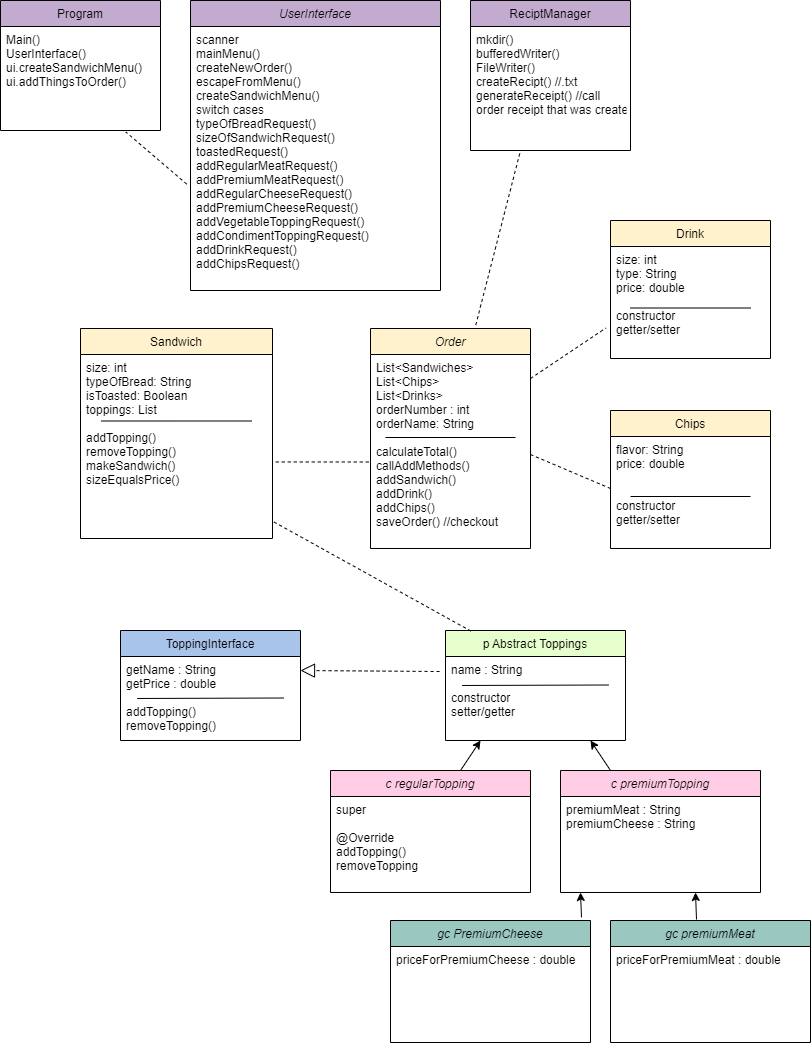

The diagram above was exported from draw.io. Its source (the exported page's mxGraphModel, read from the mxfile embedded in the PNG):
<mxGraphModel dx="2658" dy="772" grid="1" gridSize="10" guides="1" tooltips="1" connect="1" arrows="1" fold="1" page="1" pageScale="1" pageWidth="850" pageHeight="1100" math="0" shadow="0">
  <root>
    <mxCell id="0" />
    <mxCell id="1" parent="0" />
    <mxCell id="3HTARXEKmKaoXXSN3gKi-1" value="c premiumTopping" style="swimlane;fontStyle=2;align=center;verticalAlign=top;childLayout=stackLayout;horizontal=1;startSize=26;horizontalStack=0;resizeParent=1;resizeLast=0;collapsible=1;marginBottom=0;rounded=0;shadow=0;strokeWidth=1;fillColor=#FFCCE6;" vertex="1" parent="1">
      <mxGeometry x="-260" y="800" width="200" height="122" as="geometry">
        <mxRectangle x="230" y="140" width="160" height="26" as="alternateBounds" />
      </mxGeometry>
    </mxCell>
    <mxCell id="3HTARXEKmKaoXXSN3gKi-3" value="premiumMeat : String&#10;premiumCheese : String&#10;" style="text;align=left;verticalAlign=top;spacingLeft=4;spacingRight=4;overflow=hidden;rotatable=0;points=[[0,0.5],[1,0.5]];portConstraint=eastwest;" vertex="1" parent="3HTARXEKmKaoXXSN3gKi-1">
      <mxGeometry y="26" width="200" height="94" as="geometry" />
    </mxCell>
    <mxCell id="3HTARXEKmKaoXXSN3gKi-4" value="p Abstract Toppings" style="swimlane;fontStyle=0;align=center;verticalAlign=top;childLayout=stackLayout;horizontal=1;startSize=26;horizontalStack=0;resizeParent=1;resizeLast=0;collapsible=1;marginBottom=0;rounded=0;shadow=0;strokeWidth=1;fillColor=#E6FFCC;" vertex="1" parent="1">
      <mxGeometry x="-375" y="660" width="180" height="110" as="geometry">
        <mxRectangle x="340" y="380" width="170" height="26" as="alternateBounds" />
      </mxGeometry>
    </mxCell>
    <mxCell id="3HTARXEKmKaoXXSN3gKi-5" value="" style="endArrow=none;html=1;rounded=0;exitX=1.04;exitY=0.995;exitDx=0;exitDy=0;exitPerimeter=0;" edge="1" parent="3HTARXEKmKaoXXSN3gKi-4">
      <mxGeometry width="50" height="50" relative="1" as="geometry">
        <mxPoint x="16.600000000000023" y="54.98000000000002" as="sourcePoint" />
        <mxPoint x="163.39999999999998" y="54.5" as="targetPoint" />
      </mxGeometry>
    </mxCell>
    <mxCell id="3HTARXEKmKaoXXSN3gKi-57" value="" style="endArrow=block;dashed=1;endFill=0;endSize=12;html=1;rounded=0;exitX=-0.033;exitY=0.203;exitDx=0;exitDy=0;exitPerimeter=0;" edge="1" parent="3HTARXEKmKaoXXSN3gKi-4" source="3HTARXEKmKaoXXSN3gKi-6">
      <mxGeometry width="160" relative="1" as="geometry">
        <mxPoint x="65" y="40" as="sourcePoint" />
        <mxPoint x="-145" y="40" as="targetPoint" />
      </mxGeometry>
    </mxCell>
    <mxCell id="3HTARXEKmKaoXXSN3gKi-6" value="name : String&#10;&#10;constructor&#10;setter/getter" style="text;align=left;verticalAlign=top;spacingLeft=4;spacingRight=4;overflow=hidden;rotatable=0;points=[[0,0.5],[1,0.5]];portConstraint=eastwest;" vertex="1" parent="3HTARXEKmKaoXXSN3gKi-4">
      <mxGeometry y="26" width="180" height="74" as="geometry" />
    </mxCell>
    <mxCell id="3HTARXEKmKaoXXSN3gKi-51" value="" style="endArrow=classic;html=1;rounded=0;" edge="1" parent="3HTARXEKmKaoXXSN3gKi-4">
      <mxGeometry width="50" height="50" relative="1" as="geometry">
        <mxPoint x="15" y="140" as="sourcePoint" />
        <mxPoint x="35" y="110" as="targetPoint" />
      </mxGeometry>
    </mxCell>
    <mxCell id="3HTARXEKmKaoXXSN3gKi-7" value="c regularTopping" style="swimlane;fontStyle=2;align=center;verticalAlign=top;childLayout=stackLayout;horizontal=1;startSize=26;horizontalStack=0;resizeParent=1;resizeLast=0;collapsible=1;marginBottom=0;rounded=0;shadow=0;strokeWidth=1;fillColor=#FFCCE6;" vertex="1" parent="1">
      <mxGeometry x="-490" y="800" width="200" height="122" as="geometry">
        <mxRectangle x="230" y="140" width="160" height="26" as="alternateBounds" />
      </mxGeometry>
    </mxCell>
    <mxCell id="3HTARXEKmKaoXXSN3gKi-8" value="super&#10;&#10;@Override&#10;addTopping()&#10;removeTopping" style="text;align=left;verticalAlign=top;spacingLeft=4;spacingRight=4;overflow=hidden;rotatable=0;points=[[0,0.5],[1,0.5]];portConstraint=eastwest;" vertex="1" parent="3HTARXEKmKaoXXSN3gKi-7">
      <mxGeometry y="26" width="200" height="94" as="geometry" />
    </mxCell>
    <mxCell id="3HTARXEKmKaoXXSN3gKi-10" value="ToppingInterface" style="swimlane;fontStyle=0;align=center;verticalAlign=top;childLayout=stackLayout;horizontal=1;startSize=26;horizontalStack=0;resizeParent=1;resizeLast=0;collapsible=1;marginBottom=0;rounded=0;shadow=0;strokeWidth=1;fillColor=#A9C4EB;" vertex="1" parent="1">
      <mxGeometry x="-700" y="660" width="180" height="110" as="geometry">
        <mxRectangle x="340" y="380" width="170" height="26" as="alternateBounds" />
      </mxGeometry>
    </mxCell>
    <mxCell id="3HTARXEKmKaoXXSN3gKi-12" value="getName : String&#10;getPrice : double&#10;&#10;addTopping()&#10;removeTopping()&#10;" style="text;align=left;verticalAlign=top;spacingLeft=4;spacingRight=4;overflow=hidden;rotatable=0;points=[[0,0.5],[1,0.5]];portConstraint=eastwest;" vertex="1" parent="3HTARXEKmKaoXXSN3gKi-10">
      <mxGeometry y="26" width="180" height="84" as="geometry" />
    </mxCell>
    <mxCell id="3HTARXEKmKaoXXSN3gKi-11" value="" style="endArrow=none;html=1;rounded=0;exitX=1.04;exitY=0.995;exitDx=0;exitDy=0;exitPerimeter=0;" edge="1" parent="3HTARXEKmKaoXXSN3gKi-10">
      <mxGeometry width="50" height="50" relative="1" as="geometry">
        <mxPoint x="16.600000000000023" y="67.98000000000002" as="sourcePoint" />
        <mxPoint x="163.39999999999998" y="67.5" as="targetPoint" />
      </mxGeometry>
    </mxCell>
    <mxCell id="3HTARXEKmKaoXXSN3gKi-16" value="Program" style="swimlane;fontStyle=0;align=center;verticalAlign=top;childLayout=stackLayout;horizontal=1;startSize=26;horizontalStack=0;resizeParent=1;resizeLast=0;collapsible=1;marginBottom=0;rounded=0;shadow=0;strokeWidth=1;fillColor=#C3ABD0;" vertex="1" parent="1">
      <mxGeometry x="-820" y="30" width="160" height="130" as="geometry">
        <mxRectangle x="340" y="380" width="170" height="26" as="alternateBounds" />
      </mxGeometry>
    </mxCell>
    <mxCell id="3HTARXEKmKaoXXSN3gKi-17" value="Main()&#10;UserInterface()&#10;ui.createSandwichMenu()&#10;ui.addThingsToOrder()" style="text;align=left;verticalAlign=top;spacingLeft=4;spacingRight=4;overflow=hidden;rotatable=0;points=[[0,0.5],[1,0.5]];portConstraint=eastwest;" vertex="1" parent="3HTARXEKmKaoXXSN3gKi-16">
      <mxGeometry y="26" width="160" height="104" as="geometry" />
    </mxCell>
    <mxCell id="3HTARXEKmKaoXXSN3gKi-18" value="UserInterface" style="swimlane;fontStyle=2;align=center;verticalAlign=top;childLayout=stackLayout;horizontal=1;startSize=26;horizontalStack=0;resizeParent=1;resizeLast=0;collapsible=1;marginBottom=0;rounded=0;shadow=0;strokeWidth=1;fillColor=#C3ABD0;" vertex="1" parent="1">
      <mxGeometry x="-630" y="30" width="250" height="290" as="geometry">
        <mxRectangle x="230" y="140" width="160" height="26" as="alternateBounds" />
      </mxGeometry>
    </mxCell>
    <mxCell id="3HTARXEKmKaoXXSN3gKi-20" value="scanner&#10;mainMenu()&#10;createNewOrder()&#10;escapeFromMenu()&#10;createSandwichMenu()&#10;switch cases&#10;typeOfBreadRequest()&#10;sizeOfSandwichRequest()&#10;toastedRequest()&#10;addRegularMeatRequest()&#10;addPremiumMeatRequest()&#10;addRegularCheeseRequest()&#10;addPremiumCheeseRequest()&#10;addVegetableToppingRequest()&#10;addCondimentToppingRequest()&#10;addDrinkRequest()&#10;addChipsRequest()" style="text;align=left;verticalAlign=top;spacingLeft=4;spacingRight=4;overflow=hidden;rotatable=0;points=[[0,0.5],[1,0.5]];portConstraint=eastwest;" vertex="1" parent="3HTARXEKmKaoXXSN3gKi-18">
      <mxGeometry y="26" width="250" height="264" as="geometry" />
    </mxCell>
    <mxCell id="3HTARXEKmKaoXXSN3gKi-21" value="ReciptManager" style="swimlane;fontStyle=0;align=center;verticalAlign=top;childLayout=stackLayout;horizontal=1;startSize=26;horizontalStack=0;resizeParent=1;resizeLast=0;collapsible=1;marginBottom=0;rounded=0;shadow=0;strokeWidth=1;fillColor=#C3ABD0;" vertex="1" parent="1">
      <mxGeometry x="-350" y="30" width="160" height="150" as="geometry">
        <mxRectangle x="130" y="380" width="160" height="26" as="alternateBounds" />
      </mxGeometry>
    </mxCell>
    <mxCell id="3HTARXEKmKaoXXSN3gKi-22" value=" mkdir()&#10;bufferedWriter()&#10;FileWriter()&#10;createRecipt() //.txt&#10;generateReceipt() //call &#10;order receipt that was created&#10;&#10;" style="text;align=left;verticalAlign=top;spacingLeft=4;spacingRight=4;overflow=hidden;rotatable=0;points=[[0,0.5],[1,0.5]];portConstraint=eastwest;" vertex="1" parent="3HTARXEKmKaoXXSN3gKi-21">
      <mxGeometry y="26" width="160" height="104" as="geometry" />
    </mxCell>
    <mxCell id="3HTARXEKmKaoXXSN3gKi-23" value="Order" style="swimlane;fontStyle=2;align=center;verticalAlign=top;childLayout=stackLayout;horizontal=1;startSize=26;horizontalStack=0;resizeParent=1;resizeLast=0;collapsible=1;marginBottom=0;rounded=0;shadow=0;strokeWidth=1;fillColor=#FFF2CC;" vertex="1" parent="1">
      <mxGeometry x="-450" y="358" width="160" height="220" as="geometry">
        <mxRectangle x="230" y="140" width="160" height="26" as="alternateBounds" />
      </mxGeometry>
    </mxCell>
    <mxCell id="3HTARXEKmKaoXXSN3gKi-24" value="" style="endArrow=none;html=1;rounded=0;" edge="1" parent="3HTARXEKmKaoXXSN3gKi-23">
      <mxGeometry width="50" height="50" relative="1" as="geometry">
        <mxPoint x="15" y="109" as="sourcePoint" />
        <mxPoint x="145" y="109" as="targetPoint" />
      </mxGeometry>
    </mxCell>
    <mxCell id="3HTARXEKmKaoXXSN3gKi-25" value="List&lt;Sandwiches&gt;&#10;List&lt;Chips&gt;&#10;List&lt;Drinks&gt;&#10;orderNumber : int&#10;orderName: String&#10;&#10;calculateTotal()&#10;callAddMethods()&#10;addSandwich()&#10;addDrink()&#10;addChips()&#10;saveOrder() //checkout" style="text;align=left;verticalAlign=top;spacingLeft=4;spacingRight=4;overflow=hidden;rotatable=0;points=[[0,0.5],[1,0.5]];portConstraint=eastwest;" vertex="1" parent="3HTARXEKmKaoXXSN3gKi-23">
      <mxGeometry y="26" width="160" height="194" as="geometry" />
    </mxCell>
    <mxCell id="3HTARXEKmKaoXXSN3gKi-26" value="Drink" style="swimlane;fontStyle=0;align=center;verticalAlign=top;childLayout=stackLayout;horizontal=1;startSize=26;horizontalStack=0;resizeParent=1;resizeLast=0;collapsible=1;marginBottom=0;rounded=0;shadow=0;strokeWidth=1;fillColor=#FFF2CC;" vertex="1" parent="1">
      <mxGeometry x="-210" y="250" width="160" height="138" as="geometry">
        <mxRectangle x="340" y="380" width="170" height="26" as="alternateBounds" />
      </mxGeometry>
    </mxCell>
    <mxCell id="3HTARXEKmKaoXXSN3gKi-27" value="size: int&#10;type: String&#10;price: double&#10;&#10;constructor&#10;getter/setter" style="text;align=left;verticalAlign=top;spacingLeft=4;spacingRight=4;overflow=hidden;rotatable=0;points=[[0,0.5],[1,0.5]];portConstraint=eastwest;" vertex="1" parent="3HTARXEKmKaoXXSN3gKi-26">
      <mxGeometry y="26" width="160" height="104" as="geometry" />
    </mxCell>
    <mxCell id="3HTARXEKmKaoXXSN3gKi-28" value="" style="endArrow=none;html=1;rounded=0;" edge="1" parent="3HTARXEKmKaoXXSN3gKi-26">
      <mxGeometry width="50" height="50" relative="1" as="geometry">
        <mxPoint x="20" y="87.5" as="sourcePoint" />
        <mxPoint x="140" y="87.5" as="targetPoint" />
      </mxGeometry>
    </mxCell>
    <mxCell id="3HTARXEKmKaoXXSN3gKi-29" value="Sandwich" style="swimlane;fontStyle=0;align=center;verticalAlign=top;childLayout=stackLayout;horizontal=1;startSize=26;horizontalStack=0;resizeParent=1;resizeLast=0;collapsible=1;marginBottom=0;rounded=0;shadow=0;strokeWidth=1;fillColor=#FFF2CC;" vertex="1" parent="1">
      <mxGeometry x="-740" y="358" width="192" height="210" as="geometry">
        <mxRectangle x="550" y="140" width="160" height="26" as="alternateBounds" />
      </mxGeometry>
    </mxCell>
    <mxCell id="3HTARXEKmKaoXXSN3gKi-30" value="" style="endArrow=none;html=1;rounded=0;" edge="1" parent="3HTARXEKmKaoXXSN3gKi-29">
      <mxGeometry width="50" height="50" relative="1" as="geometry">
        <mxPoint x="21" y="92.5" as="sourcePoint" />
        <mxPoint x="171" y="92.5" as="targetPoint" />
      </mxGeometry>
    </mxCell>
    <mxCell id="3HTARXEKmKaoXXSN3gKi-31" value="size: int&#10;typeOfBread: String&#10;isToasted: Boolean&#10;toppings: List&#10;&#10;addTopping()&#10;removeTopping()&#10;makeSandwich()&#10;sizeEqualsPrice()&#10;" style="text;align=left;verticalAlign=top;spacingLeft=4;spacingRight=4;overflow=hidden;rotatable=0;points=[[0,0.5],[1,0.5]];portConstraint=eastwest;" vertex="1" parent="3HTARXEKmKaoXXSN3gKi-29">
      <mxGeometry y="26" width="192" height="184" as="geometry" />
    </mxCell>
    <mxCell id="3HTARXEKmKaoXXSN3gKi-32" value="Chips" style="swimlane;fontStyle=0;align=center;verticalAlign=top;childLayout=stackLayout;horizontal=1;startSize=26;horizontalStack=0;resizeParent=1;resizeLast=0;collapsible=1;marginBottom=0;rounded=0;shadow=0;strokeWidth=1;fillColor=#FFF2CC;" vertex="1" parent="1">
      <mxGeometry x="-210" y="440" width="160" height="138" as="geometry">
        <mxRectangle x="340" y="380" width="170" height="26" as="alternateBounds" />
      </mxGeometry>
    </mxCell>
    <mxCell id="3HTARXEKmKaoXXSN3gKi-34" value="" style="endArrow=none;html=1;rounded=0;" edge="1" parent="3HTARXEKmKaoXXSN3gKi-32">
      <mxGeometry width="50" height="50" relative="1" as="geometry">
        <mxPoint x="20" y="86" as="sourcePoint" />
        <mxPoint x="140" y="86" as="targetPoint" />
      </mxGeometry>
    </mxCell>
    <mxCell id="3HTARXEKmKaoXXSN3gKi-33" value="flavor: String&#10;price: double&#10;&#10;&#10;constructor&#10;getter/setter&#10;" style="text;align=left;verticalAlign=top;spacingLeft=4;spacingRight=4;overflow=hidden;rotatable=0;points=[[0,0.5],[1,0.5]];portConstraint=eastwest;" vertex="1" parent="3HTARXEKmKaoXXSN3gKi-32">
      <mxGeometry y="26" width="160" height="104" as="geometry" />
    </mxCell>
    <mxCell id="3HTARXEKmKaoXXSN3gKi-36" value="" style="endArrow=none;dashed=1;html=1;rounded=0;entryX=0;entryY=0.5;entryDx=0;entryDy=0;" edge="1" parent="3HTARXEKmKaoXXSN3gKi-32" target="3HTARXEKmKaoXXSN3gKi-33">
      <mxGeometry width="50" height="50" relative="1" as="geometry">
        <mxPoint x="-80" y="44" as="sourcePoint" />
        <mxPoint x="60" y="94" as="targetPoint" />
      </mxGeometry>
    </mxCell>
    <mxCell id="3HTARXEKmKaoXXSN3gKi-35" value="" style="endArrow=none;dashed=1;html=1;rounded=0;entryX=-0.029;entryY=0.784;entryDx=0;entryDy=0;entryPerimeter=0;" edge="1" parent="1" target="3HTARXEKmKaoXXSN3gKi-27">
      <mxGeometry width="50" height="50" relative="1" as="geometry">
        <mxPoint x="-290" y="408" as="sourcePoint" />
        <mxPoint x="-240" y="358" as="targetPoint" />
      </mxGeometry>
    </mxCell>
    <mxCell id="3HTARXEKmKaoXXSN3gKi-37" value="" style="endArrow=none;dashed=1;html=1;rounded=0;entryX=-0.01;entryY=0.554;entryDx=0;entryDy=0;entryPerimeter=0;exitX=1.017;exitY=0.584;exitDx=0;exitDy=0;exitPerimeter=0;" edge="1" parent="1" source="3HTARXEKmKaoXXSN3gKi-31" target="3HTARXEKmKaoXXSN3gKi-25">
      <mxGeometry width="50" height="50" relative="1" as="geometry">
        <mxPoint x="-548" y="488" as="sourcePoint" />
        <mxPoint x="-498" y="438" as="targetPoint" />
      </mxGeometry>
    </mxCell>
    <mxCell id="3HTARXEKmKaoXXSN3gKi-38" value="" style="endArrow=none;dashed=1;html=1;rounded=0;entryX=1.007;entryY=0.91;entryDx=0;entryDy=0;entryPerimeter=0;exitX=0.141;exitY=0.005;exitDx=0;exitDy=0;exitPerimeter=0;" edge="1" parent="1" source="3HTARXEKmKaoXXSN3gKi-4" target="3HTARXEKmKaoXXSN3gKi-31">
      <mxGeometry width="50" height="50" relative="1" as="geometry">
        <mxPoint x="-380" y="690" as="sourcePoint" />
        <mxPoint x="-330" y="640" as="targetPoint" />
      </mxGeometry>
    </mxCell>
    <mxCell id="3HTARXEKmKaoXXSN3gKi-39" value="" style="endArrow=none;dashed=1;html=1;rounded=0;entryX=0.783;entryY=1.014;entryDx=0;entryDy=0;entryPerimeter=0;exitX=-0.015;exitY=0.597;exitDx=0;exitDy=0;exitPerimeter=0;" edge="1" parent="1" source="3HTARXEKmKaoXXSN3gKi-20" target="3HTARXEKmKaoXXSN3gKi-17">
      <mxGeometry width="50" height="50" relative="1" as="geometry">
        <mxPoint x="-380" y="240" as="sourcePoint" />
        <mxPoint x="-330" y="190" as="targetPoint" />
      </mxGeometry>
    </mxCell>
    <mxCell id="3HTARXEKmKaoXXSN3gKi-40" value="" style="endArrow=none;dashed=1;html=1;rounded=0;exitX=0.658;exitY=-0.016;exitDx=0;exitDy=0;exitPerimeter=0;" edge="1" parent="1" source="3HTARXEKmKaoXXSN3gKi-23">
      <mxGeometry width="50" height="50" relative="1" as="geometry">
        <mxPoint x="-350" y="230" as="sourcePoint" />
        <mxPoint x="-300" y="180" as="targetPoint" />
      </mxGeometry>
    </mxCell>
    <mxCell id="3HTARXEKmKaoXXSN3gKi-41" value="gc PremiumCheese" style="swimlane;fontStyle=2;align=center;verticalAlign=top;childLayout=stackLayout;horizontal=1;startSize=26;horizontalStack=0;resizeParent=1;resizeLast=0;collapsible=1;marginBottom=0;rounded=0;shadow=0;strokeWidth=1;fillColor=#9AC7BF;" vertex="1" parent="1">
      <mxGeometry x="-430" y="950" width="200" height="122" as="geometry">
        <mxRectangle x="230" y="140" width="160" height="26" as="alternateBounds" />
      </mxGeometry>
    </mxCell>
    <mxCell id="3HTARXEKmKaoXXSN3gKi-42" value="priceForPremiumCheese : double&#10;" style="text;align=left;verticalAlign=top;spacingLeft=4;spacingRight=4;overflow=hidden;rotatable=0;points=[[0,0.5],[1,0.5]];portConstraint=eastwest;" vertex="1" parent="3HTARXEKmKaoXXSN3gKi-41">
      <mxGeometry y="26" width="200" height="94" as="geometry" />
    </mxCell>
    <mxCell id="3HTARXEKmKaoXXSN3gKi-43" value="gc premiumMeat" style="swimlane;fontStyle=2;align=center;verticalAlign=top;childLayout=stackLayout;horizontal=1;startSize=26;horizontalStack=0;resizeParent=1;resizeLast=0;collapsible=1;marginBottom=0;rounded=0;shadow=0;strokeWidth=1;fillColor=#9AC7BF;" vertex="1" parent="1">
      <mxGeometry x="-210" y="950" width="200" height="122" as="geometry">
        <mxRectangle x="230" y="140" width="160" height="26" as="alternateBounds" />
      </mxGeometry>
    </mxCell>
    <mxCell id="3HTARXEKmKaoXXSN3gKi-53" value="" style="endArrow=classic;html=1;rounded=0;exitX=0.43;exitY=-0.008;exitDx=0;exitDy=0;exitPerimeter=0;" edge="1" parent="3HTARXEKmKaoXXSN3gKi-43" source="3HTARXEKmKaoXXSN3gKi-43">
      <mxGeometry width="50" height="50" relative="1" as="geometry">
        <mxPoint x="115" y="12" as="sourcePoint" />
        <mxPoint x="85" y="-28" as="targetPoint" />
      </mxGeometry>
    </mxCell>
    <mxCell id="3HTARXEKmKaoXXSN3gKi-44" value="priceForPremiumMeat : double" style="text;align=left;verticalAlign=top;spacingLeft=4;spacingRight=4;overflow=hidden;rotatable=0;points=[[0,0.5],[1,0.5]];portConstraint=eastwest;" vertex="1" parent="3HTARXEKmKaoXXSN3gKi-43">
      <mxGeometry y="26" width="200" height="94" as="geometry" />
    </mxCell>
    <mxCell id="3HTARXEKmKaoXXSN3gKi-52" value="" style="endArrow=classic;html=1;rounded=0;exitX=0.25;exitY=0;exitDx=0;exitDy=0;" edge="1" parent="1" source="3HTARXEKmKaoXXSN3gKi-1">
      <mxGeometry width="50" height="50" relative="1" as="geometry">
        <mxPoint x="-280" y="820" as="sourcePoint" />
        <mxPoint x="-230" y="770" as="targetPoint" />
      </mxGeometry>
    </mxCell>
    <mxCell id="3HTARXEKmKaoXXSN3gKi-56" value="" style="endArrow=classic;html=1;rounded=0;exitX=0.955;exitY=-0.025;exitDx=0;exitDy=0;exitPerimeter=0;" edge="1" parent="1" source="3HTARXEKmKaoXXSN3gKi-41">
      <mxGeometry width="50" height="50" relative="1" as="geometry">
        <mxPoint x="-290" y="972" as="sourcePoint" />
        <mxPoint x="-240" y="922" as="targetPoint" />
      </mxGeometry>
    </mxCell>
  </root>
</mxGraphModel>